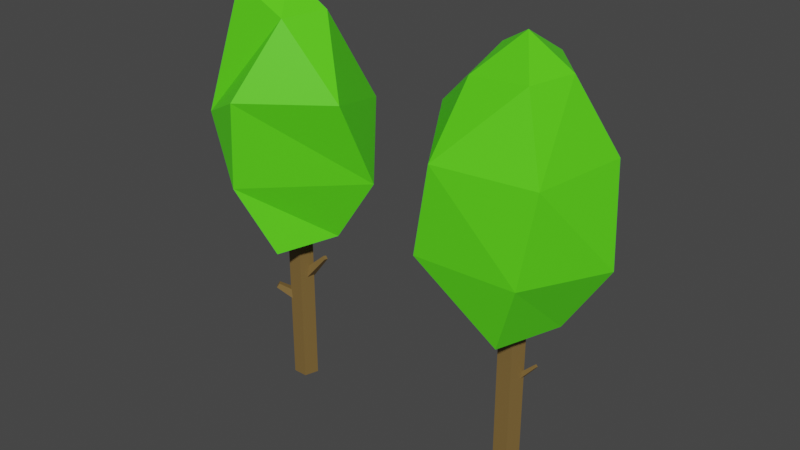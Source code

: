 # Source: tree2.blend  (saved by Blender 2.81.16; exported with 4.5.12 LTS)
import bpy
from mathutils import Matrix  # noqa: F401  (used for matrix-valued properties, if any)

bpy.ops.wm.read_factory_settings(use_empty=True)
scene = bpy.context.scene
scene.name = 'Scene'

# ---- collections
col_collection = bpy.data.collections.new('Collection'); scene.collection.children.link(col_collection)

# ---- materials (node trees are filled in below, after node groups)
mat_trunk = bpy.data.materials.new('trunk')
mat_trunk.use_transparent_shadow = False
mat_leaf = bpy.data.materials.new('Leaf')
mat_leaf.use_transparent_shadow = False

# ---- material node trees
mat_trunk.use_nodes = True; mat_trunk.node_tree.nodes.clear()
_N = mat_trunk.node_tree.nodes; _L = mat_trunk.node_tree.links
n0 = _N.new('ShaderNodeOutputMaterial'); n0.name = 'Material Output'; n0.location = (300, 300)
n1 = _N.new('ShaderNodeBsdfPrincipled'); n1.name = 'Principled BSDF'; n1.location = (10, 300)
n1.distribution = 'GGX'
n1.subsurface_method = 'BURLEY'
n1.inputs[0].default_value = (0.2019, 0.1245, 0.03765, 1.0)
n1.inputs[3].default_value = 1.45
n1.inputs[27].default_value = (0.0, 0.0, 0.0, 1.0)
n1.inputs[28].default_value = 1.0
_L.new(n1.outputs[0], n0.inputs[0])
n0.is_active_output = True
mat_leaf.use_nodes = True; mat_leaf.node_tree.nodes.clear()
_N = mat_leaf.node_tree.nodes; _L = mat_leaf.node_tree.links
n0 = _N.new('ShaderNodeOutputMaterial'); n0.name = 'Material Output'; n0.location = (300, 300)
n1 = _N.new('ShaderNodeBsdfPrincipled'); n1.name = 'Principled BSDF'; n1.location = (10, 300)
n1.distribution = 'GGX'
n1.subsurface_method = 'BURLEY'
n1.inputs[0].default_value = (0.1034, 0.8, 0.01086, 1.0)
n1.inputs[3].default_value = 1.45
n1.inputs[27].default_value = (0.0, 0.0, 0.0, 1.0)
n1.inputs[28].default_value = 1.0
_L.new(n1.outputs[0], n0.inputs[0])
n0.is_active_output = True

# ---- world
world_world = bpy.data.worlds.new('World'); scene.world = world_world
world_world.use_nodes = True; world_world.node_tree.nodes.clear()
_N = world_world.node_tree.nodes; _L = world_world.node_tree.links
n0 = _N.new('ShaderNodeOutputWorld'); n0.name = 'World Output'; n0.location = (300, 300)
n1 = _N.new('ShaderNodeBackground'); n1.name = 'Background'; n1.location = (10, 300)
n1.inputs[0].default_value = (0.05088, 0.05088, 0.05088, 1.0)
_L.new(n1.outputs[0], n0.inputs[0])
n0.is_active_output = True
world_world.color = (0.05088, 0.05088, 0.05088)
world_world.use_sun_shadow = False
world_world.sun_shadow_jitter_overblur = 0.0

# ---- meshes
me_cylinder = bpy.data.meshes.new('Cylinder')
me_cylinder.from_pydata([(0.0, 0.1848, -0.02721), (0.0, 0.1848, 2.353), (0.1758, 0.05712, -0.02721), (0.1758, 0.05712, 2.353), (0.1086, -0.1495, -0.02721), (0.1086, -0.1495, 2.353), (-0.1086, -0.1495, -0.02721), (-0.1086, -0.1495, 2.353), (-0.1758, 0.05712, -0.02721), (-0.1758, 0.05712, 2.353), (0.04511, 0.6748, 5.736), (-0.3616, 1.057, 4.691), (0.13, 1.258, 3.398), (0.2254, 0.6999, 2.353), (0.5952, 0.06608, 5.736), (1.008, 0.5138, 4.691), (1.227, 0.2103, 3.398), (0.6384, 0.1056, 2.454), (0.439, -0.6033, 5.736), (0.8147, -0.8669, 4.691), (0.6172, -0.9283, 3.398), (0.229, -0.6987, 2.353), (-0.2118, 0.02129, 2.11), (-6.428e-08, -1.978e-07, 6.136), (-0.4769, -0.4421, 5.616), (-0.5727, -1.043, 4.691), (-0.8376, -0.9728, 3.391), (-0.5951, -0.2073, 2.305), (-0.4592, 0.173, 5.867), (-1.244, 0.07933, 4.984), (-1.216, 0.3559, 3.426), (-0.5088, 0.3183, 2.419), (-0.03424, 0.001361, 1.433), (0.3342, 0.04632, 1.787), (-0.0235, 0.09164, 1.417), (0.3386, 0.08361, 1.78), (0.03293, -0.01707, 1.372), (0.3619, 0.0387, 1.762), (0.04367, 0.07321, 1.357), (0.3664, 0.07599, 1.755)], [], [(0, 1, 3, 2), (2, 3, 5, 4), (4, 5, 7, 6), (3, 1, 9, 7, 5), (6, 7, 9, 8), (8, 9, 1, 0), (0, 2, 4, 6, 8), (22, 13, 17), (12, 15, 16), (10, 23, 14), (13, 16, 17), (10, 15, 11), (22, 17, 21), (16, 19, 20), (14, 23, 18), (17, 20, 21), (14, 19, 15), (22, 21, 27), (20, 25, 26), (18, 23, 24), (21, 26, 27), (18, 25, 19), (22, 27, 31), (26, 29, 30), (24, 23, 28), (27, 30, 31), (24, 29, 25), (22, 31, 13), (30, 11, 12), (28, 23, 10), (31, 12, 13), (28, 11, 29), (12, 11, 15), (13, 12, 16), (10, 14, 15), (16, 15, 19), (17, 16, 20), (14, 18, 19), (20, 19, 25), (21, 20, 26), (18, 24, 25), (26, 25, 29), (27, 26, 30), (24, 28, 29), (30, 29, 11), (31, 30, 12), (28, 10, 11), (32, 33, 35, 34), (34, 35, 39, 38), (38, 39, 37, 36), (36, 37, 33, 32), (34, 38, 36, 32), (39, 35, 33, 37)])
me_cylinder.polygons.foreach_set('material_index', [0, 0, 0, 0, 0, 0, 0, 1, 1, 1, 1, 1, 1, 1, 1, 1, 1, 1, 1, 1, 1, 1, 1, 1, 1, 1, 1, 1, 1, 1, 1, 1, 1, 1, 1, 1, 1, 1, 1, 1, 1, 1, 1, 1, 1, 1, 1, 0, 0, 0, 0, 0, 0])
_uv = me_cylinder.uv_layers.new(name='UVMap')
_uv.uv.foreach_set('vector', [1.0, 0.5, 1.0, 1.0, 0.8, 1.0, 0.8, 0.5, 0.8, 0.5, 0.8, 1.0, 0.6, 1.0, 0.6, 0.5, 0.6, 0.5, 0.6, 1.0, 0.4, 1.0, 0.4, 0.5, 0.4783, 0.3242, 0.25, 0.49, 0.02175, 0.3242, 0.1089, 0.05584, 0.3911, 0.05584, 0.4, 0.5, 0.4, 1.0, 0.2, 1.0, 0.2, 0.5, 0.2, 0.5, 0.2, 1.0, 2.98e-08, 1.0, 2.98e-08, 0.5, 0.75, 0.49, 0.9783, 0.3242, 0.8911, 0.05584, 0.6089, 0.05584, 0.5217, 0.3242, 0.5, 0.0, 0.6, 0.2, 0.4, 0.2, 0.6, 0.4, 0.4, 0.6, 0.4, 0.4, 0.6, 0.8, 0.5, 1.0, 0.4, 0.8, 0.6, 0.2, 0.4, 0.4, 0.4, 0.2, 0.6, 0.8, 0.4, 0.6, 0.6, 0.6, 0.3, 0.0, 0.4, 0.2, 0.2, 0.2, 0.4, 0.4, 0.2, 0.6, 0.2, 0.4, 0.4, 0.8, 0.3, 1.0, 0.2, 0.8, 0.4, 0.2, 0.2, 0.4, 0.2, 0.2, 0.4, 0.8, 0.2, 0.6, 0.4, 0.6, 0.1, 0.0, 0.2, 0.2, 0.0, 0.2, 0.2, 0.4, 0.0, 0.6, 0.0, 0.4, 0.2, 0.8, 0.1, 1.0, 0.0, 0.8, 0.2, 0.2, 0.0, 0.4, 0.0, 0.2, 0.2, 0.8, 0.0, 0.6, 0.2, 0.6, 0.9, 0.0, 1.0, 0.2, 0.8, 0.2, 1.0, 0.4, 0.8, 0.6, 0.8, 0.4, 1.0, 0.8, 0.9, 1.0, 0.8, 0.8, 1.0, 0.2, 0.8, 0.4, 0.8, 0.2, 1.0, 0.8, 0.8, 0.6, 1.0, 0.6, 0.7, 0.0, 0.8, 0.2, 0.6, 0.2, 0.8, 0.4, 0.6, 0.6, 0.6, 0.4, 0.8, 0.8, 0.7, 1.0, 0.6, 0.8, 0.8, 0.2, 0.6, 0.4, 0.6, 0.2, 0.8, 0.8, 0.6, 0.6, 0.8, 0.6, 0.6, 0.4, 0.6, 0.6, 0.4, 0.6, 0.6, 0.2, 0.6, 0.4, 0.4, 0.4, 0.6, 0.8, 0.4, 0.8, 0.4, 0.6, 0.4, 0.4, 0.4, 0.6, 0.2, 0.6, 0.4, 0.2, 0.4, 0.4, 0.2, 0.4, 0.4, 0.8, 0.2, 0.8, 0.2, 0.6, 0.2, 0.4, 0.2, 0.6, 0.0, 0.6, 0.2, 0.2, 0.2, 0.4, 0.0, 0.4, 0.2, 0.8, 0.0, 0.8, 0.0, 0.6, 1.0, 0.4, 1.0, 0.6, 0.8, 0.6, 1.0, 0.2, 1.0, 0.4, 0.8, 0.4, 1.0, 0.8, 0.8, 0.8, 0.8, 0.6, 0.8, 0.4, 0.8, 0.6, 0.6, 0.6, 0.8, 0.2, 0.8, 0.4, 0.6, 0.4, 0.8, 0.8, 0.6, 0.8, 0.6, 0.6, 0.375, 0.0, 0.625, 0.0, 0.625, 0.25, 0.375, 0.25, 0.375, 0.25, 0.625, 0.25, 0.625, 0.5, 0.375, 0.5, 0.375, 0.5, 0.625, 0.5, 0.625, 0.75, 0.375, 0.75, 0.375, 0.75, 0.625, 0.75, 0.625, 1.0, 0.375, 1.0, 0.125, 0.5, 0.375, 0.5, 0.375, 0.75, 0.125, 0.75, 0.625, 0.5, 0.875, 0.5, 0.875, 0.75, 0.625, 0.75])
me_cylinder.materials.append(mat_trunk)
me_cylinder.materials.append(mat_leaf)
me_cylinder.use_remesh_fix_poles = True
me_cylinder.use_remesh_preserve_attributes = False
me_cylinder.use_mirror_vertex_groups = False
me_cylinder.update()
me_cylinder_001 = bpy.data.meshes.new('Cylinder.001')
me_cylinder_001.from_pydata([(0.0, 0.1858, -0.02735), (0.0, 0.1858, 2.365), (0.1767, 0.05741, -0.02735), (0.1767, 0.05741, 2.365), (0.1092, -0.1503, -0.02735), (0.1092, -0.1503, 2.365), (-0.1092, -0.1503, -0.02735), (-0.1092, -0.1503, 2.365), (-0.1767, 0.05741, -0.02735), (-0.1767, 0.05741, 2.365), (0.04534, 0.6783, 5.291), (0.621, 0.9829, 4.316), (0.1307, 1.265, 3.416), (0.2266, 0.7035, 2.365), (0.5982, 0.06642, 5.766), (1.189, -0.3848, 4.715), (1.234, 0.2114, 3.416), (0.6417, 0.1062, 2.467), (0.4413, -0.6064, 5.766), (0.05806, -1.213, 4.715), (-0.1245, -1.113, 3.416), (0.2302, -0.7023, 2.365), (-0.2129, 0.0214, 2.121), (-6.461e-08, -1.988e-07, 6.167), (-0.4794, -0.4443, 6.072), (-0.7939, -0.8253, 4.286), (-1.053, -0.231, 2.974), (-0.583, -0.1157, 2.518), (-0.4616, 0.1739, 5.898), (-1.251, 0.07974, 4.58), (-0.4828, 1.107, 3.443), (-0.5114, 0.3199, 2.431), (0.01849, -0.02862, 1.74), (0.4036, 0.02727, 2.088), (0.03462, 0.1069, 1.716), (0.4102, 0.08326, 2.079), (0.1193, -0.0563, 1.649), (0.4452, 0.01584, 2.051), (0.1355, 0.07926, 1.626), (0.4519, 0.07183, 2.041), (-0.08037, 0.02917, 1.356), (-0.298, -0.1933, 1.51), (0.009573, -0.07612, 1.359), (-0.2485, -0.2512, 1.512), (-0.1337, -0.0198, 1.238), (-0.3274, -0.2202, 1.445), (-0.04375, -0.1251, 1.241), (-0.2779, -0.2782, 1.447)], [], [(0, 1, 3, 2), (2, 3, 5, 4), (4, 5, 7, 6), (3, 1, 9, 7, 5), (6, 7, 9, 8), (8, 9, 1, 0), (0, 2, 4, 6, 8), (22, 13, 17), (15, 16, 11), (10, 23, 14), (13, 16, 17), (22, 17, 21), (16, 19, 20), (14, 23, 18), (17, 20, 21), (14, 18, 15), (22, 21, 27), (20, 25, 26), (18, 23, 24), (21, 26, 27), (18, 25, 19), (22, 27, 31), (26, 29, 30), (24, 23, 28), (27, 30, 31), (24, 29, 25), (22, 31, 13), (30, 11, 12), (28, 23, 10), (31, 12, 13), (28, 10, 29), (11, 16, 12), (13, 12, 16), (16, 15, 19), (17, 16, 20), (18, 19, 15), (20, 19, 25), (21, 20, 26), (18, 24, 25), (26, 25, 29), (27, 26, 30), (24, 28, 29), (30, 29, 11), (31, 30, 12), (10, 11, 29), (14, 15, 11), (10, 14, 11), (32, 33, 35, 34), (34, 35, 39, 38), (38, 39, 37, 36), (36, 37, 33, 32), (34, 38, 36, 32), (39, 35, 33, 37), (40, 41, 43, 42), (42, 43, 47, 46), (46, 47, 45, 44), (44, 45, 41, 40), (42, 46, 44, 40), (47, 43, 41, 45)])
me_cylinder_001.polygons.foreach_set('material_index', [1, 1, 1, 1, 1, 1, 1, 0, 0, 0, 0, 0, 0, 0, 0, 0, 0, 0, 0, 0, 0, 0, 0, 0, 0, 0, 0, 0, 0, 0, 0, 0, 0, 0, 0, 0, 0, 0, 0, 0, 0, 0, 0, 0, 0, 0, 0, 1, 1, 1, 1, 1, 1, 1, 1, 1, 1, 1, 1])
_uv = me_cylinder_001.uv_layers.new(name='UVMap')
_uv.uv.foreach_set('vector', [1.0, 0.5, 1.0, 1.0, 0.8, 1.0, 0.8, 0.5, 0.8, 0.5, 0.8, 1.0, 0.6, 1.0, 0.6, 0.5, 0.6, 0.5, 0.6, 1.0, 0.4, 1.0, 0.4, 0.5, 0.4783, 0.3242, 0.25, 0.49, 0.02175, 0.3242, 0.1089, 0.05584, 0.3911, 0.05584, 0.4, 0.5, 0.4, 1.0, 0.2, 1.0, 0.2, 0.5, 0.2, 0.5, 0.2, 1.0, 2.98e-08, 1.0, 2.98e-08, 0.5, 0.75, 0.49, 0.9783, 0.3242, 0.8911, 0.05584, 0.6089, 0.05584, 0.5217, 0.3242, 0.5, 0.0, 0.6, 0.2, 0.4, 0.2, 0.4, 0.6, 0.4, 0.4, 0.6, 0.6, 0.6, 0.8, 0.5, 1.0, 0.4, 0.8, 0.6, 0.2, 0.4, 0.4, 0.4, 0.2, 0.3, 0.0, 0.4, 0.2, 0.2, 0.2, 0.4, 0.4, 0.2, 0.6, 0.2, 0.4, 0.4, 0.8, 0.3, 1.0, 0.2, 0.8, 0.4, 0.2, 0.2, 0.4, 0.2, 0.2, 0.4, 0.8, 0.2, 0.8, 0.4, 0.6, 0.1, 0.0, 0.2, 0.2, -0.002599, 0.1761, 0.2, 0.4, 0.0, 0.6, 0.0, 0.4, 0.2, 0.8, 0.1, 1.0, 0.0, 0.8, 0.2, 0.2, 0.0, 0.4, -0.002599, 0.1761, 0.2, 0.8, 0.0, 0.6, 0.2, 0.6, 0.9, 0.0, 0.9649, 0.2, 0.8, 0.2, 1.0, 0.4, 0.8, 0.6, 0.8, 0.4, 1.0, 0.8, 0.9, 1.0, 0.8, 0.8, 0.9649, 0.2, 0.8, 0.4, 0.8, 0.2, 1.0, 0.8, 0.8, 0.6, 1.0, 0.6, 0.7, 0.0, 0.8, 0.2, 0.6, 0.2, 0.8, 0.4, 0.6, 0.6, 0.6, 0.4, 0.8, 0.8, 0.7, 1.0, 0.6, 0.8, 0.8, 0.2, 0.6, 0.4, 0.6, 0.2, 0.8, 0.8, 0.6, 0.8, 0.8, 0.6, 0.6, 0.6, 0.4, 0.4, 0.6, 0.4, 0.6, 0.2, 0.6, 0.4, 0.4, 0.4, 0.4, 0.4, 0.4, 0.6, 0.2, 0.6, 0.4, 0.2, 0.4, 0.4, 0.2, 0.4, 0.2, 0.8, 0.2, 0.6, 0.4, 0.6, 0.2, 0.4, 0.2, 0.6, 0.0, 0.6, 0.2, 0.2, 0.2, 0.4, 0.0, 0.4, 0.2, 0.8, 0.0, 0.8, 0.0, 0.6, 1.0, 0.4, 1.0, 0.6, 0.8, 0.6, 0.9649, 0.2, 1.0, 0.4, 0.8, 0.4, 1.0, 0.8, 0.8, 0.8, 0.8, 0.6, 0.8, 0.4, 0.8, 0.6, 0.6, 0.6, 0.8, 0.2, 0.8, 0.4, 0.6, 0.4, 0.6, 0.8, 0.6, 0.6, 0.8, 0.6, 0.4, 0.8, 0.4, 0.6, 0.6, 0.6, 0.6, 0.8, 0.4, 0.8, 0.6, 0.6, 0.375, 0.0, 0.625, 0.0, 0.625, 0.25, 0.375, 0.25, 0.375, 0.25, 0.625, 0.25, 0.625, 0.5, 0.375, 0.5, 0.375, 0.5, 0.625, 0.5, 0.625, 0.75, 0.375, 0.75, 0.375, 0.75, 0.625, 0.75, 0.625, 1.0, 0.375, 1.0, 0.125, 0.5, 0.375, 0.5, 0.375, 0.75, 0.125, 0.75, 0.625, 0.5, 0.875, 0.5, 0.875, 0.75, 0.625, 0.75, 0.375, 0.0, 0.625, 0.0, 0.625, 0.25, 0.375, 0.25, 0.375, 0.25, 0.625, 0.25, 0.625, 0.5, 0.375, 0.5, 0.375, 0.5, 0.625, 0.5, 0.625, 0.75, 0.375, 0.75, 0.375, 0.75, 0.625, 0.75, 0.625, 1.0, 0.375, 1.0, 0.125, 0.5, 0.375, 0.5, 0.375, 0.75, 0.125, 0.75, 0.625, 0.5, 0.875, 0.5, 0.875, 0.75, 0.625, 0.75])
me_cylinder_001.materials.append(mat_leaf)
me_cylinder_001.materials.append(mat_trunk)
me_cylinder_001.use_remesh_fix_poles = True
me_cylinder_001.use_remesh_preserve_attributes = False
me_cylinder_001.use_mirror_vertex_groups = False
me_cylinder_001.update()

# ---- objects
ob_tree1 = bpy.data.objects.new('tree1', me_cylinder)
ob_tree2 = bpy.data.objects.new('tree2', me_cylinder_001)

# ---- transforms, parenting, visibility, modifiers, constraints
ob_tree1.location = (0.0, 0.0, 0.0)
ob_tree1.lineart.crease_threshold = 0.0
ob_tree2.location = (-3.73, 0.0, 0.0)
ob_tree2.lineart.crease_threshold = 0.0

# ---- collection membership
col_collection.objects.link(ob_tree1)
col_collection.objects.link(ob_tree2)

# ---- scene / render settings (as saved in the file)
scene.frame_start = 1; scene.frame_end = 250; scene.frame_set(2)
scene.render.engine = 'BLENDER_EEVEE_NEXT'
scene.cycles.use_denoising = False
scene.cycles.samples = 128
scene.cycles.sampling_pattern = 'TABULATED_SOBOL'
scene.cycles.use_adaptive_sampling = False
scene.cycles.use_light_tree = False
scene.view_settings.view_transform = 'Filmic'
bpy.context.view_layer.update()

# ---- added for rendering (the .blend has no active camera and no usable light): camera, sun
cam_auto = bpy.data.cameras.new('AutoCamera')
cam_auto.lens = 50.0
cam_auto.sensor_width = 36.0
cam_auto.clip_end = 1000.0
ob_auto_camera = bpy.data.objects.new('AutoCamera', cam_auto)
scene.collection.objects.link(ob_auto_camera)
ob_auto_camera.location = (6.55491, -10.0919, 9.81517)
ob_auto_camera.rotation_euler = (1.09748, -7.21219e-08, 0.694738)
scene.camera = ob_auto_camera
light_auto_sun = bpy.data.lights.new('AutoSun', 'SUN')
light_auto_sun.energy = 3.0
light_auto_sun.angle = 0.0523599
ob_auto_sun = bpy.data.objects.new('AutoSun', light_auto_sun)
scene.collection.objects.link(ob_auto_sun)
ob_auto_sun.rotation_euler = (0.872665, 0.174533, 0.523599)
bpy.context.view_layer.update()

